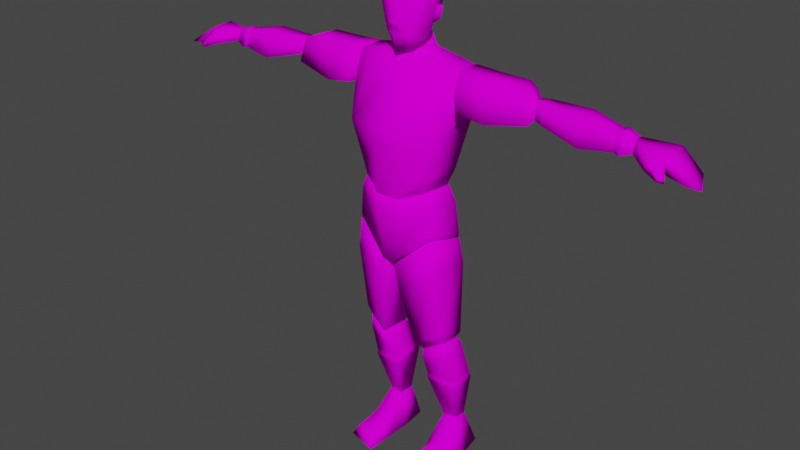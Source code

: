 # Source: animeCharacter.blend  (saved by Blender 4.2.66; exported with 4.5.12 LTS)
import bpy
from mathutils import Matrix  # noqa: F401  (used for matrix-valued properties, if any)

bpy.ops.wm.read_factory_settings(use_empty=True)
scene = bpy.context.scene
scene.name = 'Scene'

# ---- collections
col_collection = bpy.data.collections.new('Collection'); scene.collection.children.link(col_collection)

# ---- images (referenced by path relative to the original .blend; pixels are not part of the script)
import os
ASSET_DIR = os.environ.get("B2B_ASSET_DIR", "")  # directory of the original .blend (textures are referenced by path, not embedded)
HERE = os.path.dirname(os.path.abspath(__file__))  # packed textures are extracted next to this script under _unpacked/

def load_image(name, relpath, width, height, colorspace="sRGB"):
    """Load a texture the original file referenced (path relative to the .blend, or extracted next to this script)."""
    p = next((c for c in (os.path.join(HERE, relpath), os.path.join(ASSET_DIR, relpath)) if relpath and os.path.exists(c)), "")
    if p:
        img = bpy.data.images.load(p, check_existing=True)
        img.name = name
    else:  # same state as the original file: an image datablock whose file is absent (Cycles renders it pink)
        img = bpy.data.images.new(name, width, height)
        img.source = "FILE"
        img.filepath = "//" + (relpath or name)
    img.colorspace_settings.name = colorspace
    return img
img_animechartexture_256x256_png = load_image('AnimeCharTexture_256x256.png', 'AnimeCharTexture_256x256.png', 1024, 1024, 'sRGB')

# ---- materials (node trees are filled in below, after node groups)
mat_animechar = bpy.data.materials.new('AnimeChar')
mat_animechar.use_transparent_shadow = False

# ---- material node trees
mat_animechar.use_nodes = True; mat_animechar.node_tree.nodes.clear()
_N = mat_animechar.node_tree.nodes; _L = mat_animechar.node_tree.links
n0 = _N.new('ShaderNodeBsdfPrincipled'); n0.name = 'Principled BSDF'; n0.location = (10, 300)
n0.distribution = 'GGX'
n0.subsurface_method = 'RANDOM_WALK_SKIN'
n0.inputs[2].default_value = 1.0
n0.inputs[3].default_value = 1.45
n0.inputs[13].default_value = 0.0
n0.inputs[27].default_value = (0.0, 0.0, 0.0, 1.0)
n0.inputs[28].default_value = 1.0
n1 = _N.new('ShaderNodeOutputMaterial'); n1.name = 'Material Output'; n1.location = (300, 300)
n2 = _N.new('ShaderNodeTexImage'); n2.name = 'Image Texture'; n2.location = (-456, 186)
n2.image = img_animechartexture_256x256_png
_L.new(n0.outputs[0], n1.inputs[0])
_L.new(n2.outputs[0], n0.inputs[0])
n1.is_active_output = True

# ---- world
world_world = bpy.data.worlds.new('World'); scene.world = world_world
world_world.use_nodes = True; world_world.node_tree.nodes.clear()
_N = world_world.node_tree.nodes; _L = world_world.node_tree.links
n0 = _N.new('ShaderNodeOutputWorld'); n0.name = 'World Output'; n0.location = (300, 300)
n1 = _N.new('ShaderNodeBackground'); n1.name = 'Background'; n1.location = (10, 300)
n1.inputs[0].default_value = (0.05088, 0.05088, 0.05088, 1.0)
_L.new(n1.outputs[0], n0.inputs[0])
n0.is_active_output = True
world_world.color = (0.05088, 0.05088, 0.05088)
world_world.use_sun_shadow = False
world_world.sun_shadow_jitter_overblur = 0.0

# ---- meshes
me_cube_002 = bpy.data.meshes.new('Cube.002')
me_cube_002.from_pydata([(0.1973, -0.02524, 1.514), (0.1964, 0.06743, 1.511), (0.0, 0.1081, 1.496), (0.0, -0.08609, 1.491), (0.1962, 0.0673, 1.422), (0.1991, -0.05144, 1.445), (0.0, -0.1641, 1.321), (0.0, 0.131, 1.352), (0.0, -0.1593, 1.256), (0.1301, 0.0712, 1.519), (0.136, -0.03639, 1.518), (0.1596, 0.09572, 1.311), (0.1614, -0.1237, 1.297), (0.8002, -0.006449, 1.442), (0.8002, 0.0221, 1.442), (0.7988, 0.02206, 1.394), (0.7989, -0.02141, 1.401), (0.5053, -0.03618, 1.416), (0.4805, -0.01233, 1.477), (0.4862, 0.04706, 1.471), (0.5132, 0.04768, 1.404), (0.6366, -0.0447, 1.382), (0.6346, 0.04572, 1.38), (0.6336, -0.01994, 1.471), (0.6324, 0.04442, 1.477), (0.3984, -0.02449, 1.51), (0.3974, 0.0692, 1.504), (0.3161, -0.06354, 1.378), (0.3074, 0.06365, 1.368), (0.279, -0.0292, 1.506), (0.2772, 0.07708, 1.502), (0.2227, -0.07515, 1.396), (0.2183, 0.07693, 1.371), (0.1025, 0.05666, 0.1377), (0.1556, 0.06609, 0.1377), (0.06813, 0.1022, 1.257), (0.1549, 0.1161, 0.134), (0.04379, -0.1433, 1.239), (0.1007, 0.1215, 0.134), (0.1567, 0.04095, 0.5081), (0.1592, -0.03822, 0.5127), (0.08709, 0.0495, 0.4787), (0.08897, -0.05302, 0.4709), (0.1756, 0.01121, 0.326), (0.07108, 0.1208, 0.3485), (0.1735, 0.1124, 0.3247), (0.07321, -0.003346, 0.3413), (0.2034, -0.02238, 1.508), (0.2018, 0.06212, 1.509), (0.1973, 0.05638, 1.368), (0.1876, -0.07619, 1.393), (0.1644, -0.003336, 1.5), (0.1625, 0.03262, 1.5), (0.1671, 0.02803, 1.463), (0.1669, -0.00787, 1.47), (0.07436, 0.06136, 0.002173), (0.1973, 0.06398, 0.002173), (0.1828, 0.1545, 0.002173), (0.08319, 0.1549, 0.002173), (0.1024, -0.1284, 0.03961), (0.1756, -0.09749, 0.04225), (0.07866, -0.1478, 0.002173), (0.1976, -0.115, 0.002173), (0.1977, -0.02176, 0.002173), (0.07726, -0.03997, 0.002173), (0.1061, -0.01551, 0.05938), (0.1709, -0.006079, 0.05938), (0.0, 0.07928, 1.529), (0.0, -0.03588, 1.529), (0.05076, -0.006422, 1.538), (0.05629, 0.04776, 1.547), (0.0, 0.04896, 1.645), (0.0, -0.01289, 1.599), (0.02027, -0.001576, 1.609), (0.0226, 0.03365, 1.637), (0.4648, -0.04541, 1.406), (0.4106, 0.05529, 1.388), (0.4601, -0.01669, 1.486), (0.4321, 0.05731, 1.486), (0.4744, -0.02441, 1.425), (0.4598, 0.03794, 1.415), (0.4639, -0.00665, 1.472), (0.457, 0.03836, 1.47), (0.1364, 0.04682, 1.144), (0.13, -0.1036, 1.151), (0.067, 0.07581, 1.117), (0.04003, -0.1431, 1.083), (0.167, 0.06456, 0.4808), (0.07968, -0.04266, 0.4226), (0.1701, -0.02517, 0.448), (0.07848, 0.0752, 0.4563), (0.1534, 0.06762, 0.1331), (0.1021, 0.1198, 0.1322), (0.1526, 0.1148, 0.1302), (0.1037, 0.05909, 0.1344), (0.8012, -0.005683, 1.443), (0.8012, 0.02169, 1.443), (0.7999, 0.02164, 1.396), (0.8, -0.02002, 1.403), (1.027, -0.04255, 1.363), (0.9871, 0.04428, 1.375), (0.9602, 0.03386, 1.361), (0.9853, -0.05559, 1.369), (0.9093, -0.04688, 1.384), (0.9145, -0.02534, 1.436), (0.9156, 0.05127, 1.438), (0.8949, 0.05399, 1.397), (0.8199, -0.02903, 1.439), (0.8187, -0.03709, 1.407), (0.8424, -0.05912, 1.396), (0.8479, -0.05378, 1.435), (0.931, -0.07874, 1.371), (0.9338, -0.08031, 1.384), (0.9111, -0.08791, 1.375), (0.9158, -0.08707, 1.384), (0.8737, -0.07378, 1.422), (0.9116, -0.05077, 1.421), (0.907, -0.05878, 1.392), (0.8672, -0.07542, 1.389), (0.0, 0.08576, 1.665), (0.0, -0.1066, 1.693), (0.07768, -0.06938, 1.704), (0.07159, 0.01752, 1.682), (0.06414, -0.03269, 1.585), (0.07159, -0.0626, 1.753), (0.06683, 0.00789, 1.639), (0.06648, 0.0736, 1.733), (0.0, 0.0563, 1.63), (0.0, 0.1101, 1.724), (0.0, -0.02661, 1.568), (0.0, -0.09956, 1.758), (0.05614, -0.04558, 1.786), (0.06708, 0.06534, 1.767), (0.0, 0.09293, 1.789), (0.0, -0.0779, 1.796), (0.0, -0.1022, 1.601), (0.04947, -0.07654, 1.611), (0.04074, -0.06511, 1.572), (0.0, -0.09778, 1.567), (0.0905, 0.002714, 1.758), (0.05294, 0.01193, 1.802), (0.0, 0.01011, 1.822), (0.0, -0.109, 1.636), (0.02067, -0.1, 1.64), (0.0, -0.1195, 1.647), (0.06049, 0.06072, 1.681), (0.05372, 0.03328, 1.64), (0.07205, -0.006316, 1.61), (0.08752, -0.008278, 1.701), (0.088, 0.02628, 1.681), (0.0857, 0.0169, 1.654), (0.082, 0.02251, 1.686), (0.07776, 0.009411, 1.645), (0.08211, -0.002373, 1.69), (0.0722, -0.00645, 1.635), (0.09637, 0.02028, 1.684), (0.09345, 0.009539, 1.649), (0.08953, 0.0133, 1.692), (0.0827, 0.001829, 1.639), (0.4682, -0.008153, 1.469), (0.4584, 0.03715, 1.467), (0.4766, -0.02595, 1.42), (0.4568, 0.0365, 1.41), (0.06723, 0.06351, 1.084), (0.1217, 0.01959, 1.087), (0.1184, -0.09771, 1.096), (0.04389, -0.126, 1.055), (0.155, 0.05287, 0.9096), (0.1472, -0.09855, 0.9492), (0.1215, -0.09766, 1.1), (0.1245, 0.03105, 1.09), (0.01699, -0.132, 0.8346), (0.0394, -0.1397, 1.066), (0.0321, 0.1032, 0.8367), (0.06653, 0.06257, 1.083), (0.1666, 0.06515, 0.8003), (0.02983, -0.1143, 0.7304), (0.1645, -0.09387, 0.8179), (0.05136, 0.09377, 0.7509), (0.1355, -0.1027, 1.056), (0.1421, 0.04623, 1.031), (0.03695, -0.1425, 1.013), (0.06018, 0.09774, 0.992), (0.1669, -0.05279, 0.5575), (0.07271, 0.06981, 0.4823), (0.1678, 0.05857, 0.5211), (0.06856, -0.07324, 0.5025), (0.09228, -0.04891, 0.4715), (0.1544, 0.04101, 0.496), (0.09167, 0.04906, 0.4735), (0.157, -0.03481, 0.5065), (0.03657, 0.09967, 0.8254), (0.1495, -0.0961, 0.9272), (0.02039, -0.1265, 0.8196), (0.156, 0.05432, 0.8926), (0.02606, -0.1257, 0.8267), (0.148, -0.09415, 0.9348), (0.1553, 0.04694, 0.8978), (0.04031, 0.09442, 0.829), (0.1354, 0.03905, 0.8988), (0.04197, 0.07574, 0.8444), (0.1301, -0.07678, 0.9257), (0.02888, -0.1014, 0.8386), (0.7488, -0.0286, 1.395), (0.7481, 0.02936, 1.389), (0.7487, -0.01062, 1.451), (0.7483, 0.02899, 1.453), (0.7574, -0.03474, 1.39), (0.7566, 0.03351, 1.383), (0.7575, -0.01326, 1.456), (0.7572, 0.03315, 1.458), (0.7421, -0.01115, 1.452), (0.7417, 0.02988, 1.454), (0.7424, -0.02953, 1.394), (0.7416, 0.0303, 1.389), (0.7652, -0.03223, 1.392), (0.7646, 0.03135, 1.385), (0.7656, -0.01197, 1.453), (0.7653, 0.03107, 1.455), (0.1769, 0.1178, 0.3075), (0.07069, -0.004559, 0.3247), (0.179, 0.01097, 0.3091), (0.06838, 0.1268, 0.3318), (0.1775, 0.01443, 0.2983), (0.07044, 0.1264, 0.3196), (0.1754, 0.1176, 0.2967), (0.0727, -0.0006752, 0.3131), (0.1756, 0.009181, 0.3327), (0.07133, 0.1182, 0.3542), (0.1735, 0.1097, 0.3333), (0.07341, -0.005535, 0.3455), (-0.1973, -0.02524, 1.514), (-0.1964, 0.06743, 1.511), (-0.1962, 0.0673, 1.422), (-0.1991, -0.05144, 1.445), (-0.1301, 0.0712, 1.519), (-0.136, -0.03639, 1.518), (-0.1596, 0.09572, 1.311), (-0.1614, -0.1237, 1.297), (-0.8002, -0.006449, 1.442), (-0.8002, 0.0221, 1.442), (-0.7988, 0.02206, 1.394), (-0.7989, -0.02141, 1.401), (-0.5053, -0.03618, 1.416), (-0.4805, -0.01233, 1.477), (-0.4862, 0.04706, 1.471), (-0.5132, 0.04768, 1.404), (-0.6366, -0.0447, 1.382), (-0.6346, 0.04572, 1.38), (-0.6336, -0.01994, 1.471), (-0.6324, 0.04442, 1.477), (-0.3984, -0.02449, 1.51), (-0.3974, 0.0692, 1.504), (-0.3161, -0.06354, 1.378), (-0.3074, 0.06365, 1.368), (-0.279, -0.0292, 1.506), (-0.2772, 0.07708, 1.502), (-0.2227, -0.07515, 1.396), (-0.2183, 0.07693, 1.371), (-0.1025, 0.05666, 0.1377), (-0.1556, 0.06609, 0.1377), (-0.06813, 0.1022, 1.257), (-0.1549, 0.1161, 0.134), (-0.04379, -0.1433, 1.239), (-0.1007, 0.1215, 0.134), (-0.1567, 0.04095, 0.5081), (-0.1592, -0.03822, 0.5127), (-0.08709, 0.0495, 0.4787), (-0.08897, -0.05302, 0.4709), (-0.1756, 0.01121, 0.326), (-0.07108, 0.1208, 0.3485), (-0.1735, 0.1124, 0.3247), (-0.07321, -0.003346, 0.3413), (-0.2034, -0.02238, 1.508), (-0.2018, 0.06212, 1.509), (-0.1973, 0.05638, 1.368), (-0.1876, -0.07619, 1.393), (-0.1644, -0.003336, 1.5), (-0.1625, 0.03262, 1.5), (-0.1671, 0.02803, 1.463), (-0.1669, -0.00787, 1.47), (-0.07436, 0.06136, 0.002173), (-0.1973, 0.06398, 0.002173), (-0.1828, 0.1545, 0.002173), (-0.08319, 0.1549, 0.002173), (-0.1024, -0.1284, 0.03961), (-0.1756, -0.09749, 0.04225), (-0.07866, -0.1478, 0.002173), (-0.1976, -0.115, 0.002173), (-0.1977, -0.02176, 0.002173), (-0.07726, -0.03997, 0.002173), (-0.1061, -0.01551, 0.05938), (-0.1709, -0.006079, 0.05938), (-0.05076, -0.006422, 1.538), (-0.05629, 0.04776, 1.547), (-0.02027, -0.001576, 1.609), (-0.0226, 0.03365, 1.637), (-0.4648, -0.04541, 1.406), (-0.4106, 0.05529, 1.388), (-0.4601, -0.01669, 1.486), (-0.4321, 0.05731, 1.486), (-0.4744, -0.02441, 1.425), (-0.4598, 0.03794, 1.415), (-0.4639, -0.00665, 1.472), (-0.457, 0.03836, 1.47), (-0.1364, 0.04682, 1.144), (-0.13, -0.1036, 1.151), (-0.067, 0.07581, 1.117), (-0.04003, -0.1431, 1.083), (-0.167, 0.06456, 0.4808), (-0.07968, -0.04266, 0.4226), (-0.1701, -0.02517, 0.448), (-0.07848, 0.0752, 0.4563), (-0.1534, 0.06762, 0.1331), (-0.1021, 0.1198, 0.1322), (-0.1526, 0.1148, 0.1302), (-0.1037, 0.05909, 0.1344), (-0.8012, -0.005683, 1.443), (-0.8012, 0.02169, 1.443), (-0.7999, 0.02164, 1.396), (-0.8, -0.02002, 1.403), (-1.027, -0.04255, 1.363), (-0.9871, 0.04428, 1.375), (-0.9602, 0.03386, 1.361), (-0.9853, -0.05559, 1.369), (-0.9093, -0.04688, 1.384), (-0.9145, -0.02534, 1.436), (-0.9156, 0.05127, 1.438), (-0.8949, 0.05399, 1.397), (-0.8199, -0.02903, 1.439), (-0.8187, -0.03709, 1.407), (-0.8424, -0.05912, 1.396), (-0.8479, -0.05378, 1.435), (-0.931, -0.07874, 1.371), (-0.9338, -0.08031, 1.384), (-0.9111, -0.08791, 1.375), (-0.9158, -0.08707, 1.384), (-0.8737, -0.07378, 1.422), (-0.9116, -0.05077, 1.421), (-0.907, -0.05878, 1.392), (-0.8672, -0.07542, 1.389), (-0.07768, -0.06938, 1.704), (-0.07159, 0.01752, 1.682), (-0.06414, -0.03269, 1.585), (-0.07159, -0.0626, 1.753), (-0.06683, 0.00789, 1.639), (-0.06648, 0.0736, 1.733), (-0.05614, -0.04558, 1.786), (-0.06708, 0.06534, 1.767), (-0.04947, -0.07654, 1.611), (-0.04074, -0.06511, 1.572), (-0.0905, 0.002714, 1.758), (-0.05294, 0.01193, 1.802), (-0.02067, -0.1, 1.64), (-0.06049, 0.06072, 1.681), (-0.05372, 0.03328, 1.64), (-0.07205, -0.006316, 1.61), (-0.08752, -0.008278, 1.701), (-0.088, 0.02628, 1.681), (-0.0857, 0.0169, 1.654), (-0.082, 0.02251, 1.686), (-0.07776, 0.009411, 1.645), (-0.08211, -0.002373, 1.69), (-0.0722, -0.00645, 1.635), (-0.09637, 0.02028, 1.684), (-0.09345, 0.009539, 1.649), (-0.08953, 0.0133, 1.692), (-0.0827, 0.001829, 1.639), (-0.4682, -0.008153, 1.469), (-0.4584, 0.03715, 1.467), (-0.4766, -0.02595, 1.42), (-0.4568, 0.0365, 1.41), (-0.06723, 0.06351, 1.084), (-0.1217, 0.01959, 1.087), (-0.1184, -0.09771, 1.096), (-0.04389, -0.126, 1.055), (-0.155, 0.05287, 0.9096), (-0.1472, -0.09855, 0.9492), (-0.1215, -0.09766, 1.1), (-0.1245, 0.03105, 1.09), (-0.01699, -0.132, 0.8346), (-0.0394, -0.1397, 1.066), (-0.0321, 0.1032, 0.8367), (-0.06653, 0.06257, 1.083), (-0.1666, 0.06515, 0.8003), (-0.02983, -0.1143, 0.7304), (-0.1645, -0.09387, 0.8179), (-0.05136, 0.09377, 0.7509), (-0.1355, -0.1027, 1.056), (-0.1421, 0.04623, 1.031), (-0.03695, -0.1425, 1.013), (-0.06018, 0.09774, 0.992), (-0.1669, -0.05279, 0.5575), (-0.07271, 0.06981, 0.4823), (-0.1678, 0.05857, 0.5211), (-0.06856, -0.07324, 0.5025), (-0.09228, -0.04891, 0.4715), (-0.1544, 0.04101, 0.496), (-0.09167, 0.04906, 0.4735), (-0.157, -0.03481, 0.5065), (-0.03657, 0.09967, 0.8254), (-0.1495, -0.0961, 0.9272), (-0.02039, -0.1265, 0.8196), (-0.156, 0.05432, 0.8926), (-0.02606, -0.1257, 0.8267), (-0.148, -0.09415, 0.9348), (-0.1553, 0.04694, 0.8978), (-0.04031, 0.09442, 0.829), (-0.1354, 0.03905, 0.8988), (-0.04197, 0.07574, 0.8444), (-0.1301, -0.07678, 0.9257), (-0.02888, -0.1014, 0.8386), (-0.7488, -0.0286, 1.395), (-0.7481, 0.02936, 1.389), (-0.7487, -0.01062, 1.451), (-0.7483, 0.02899, 1.453), (-0.7574, -0.03474, 1.39), (-0.7566, 0.03351, 1.383), (-0.7575, -0.01326, 1.456), (-0.7572, 0.03315, 1.458), (-0.7421, -0.01115, 1.452), (-0.7417, 0.02988, 1.454), (-0.7424, -0.02953, 1.394), (-0.7416, 0.0303, 1.389), (-0.7652, -0.03223, 1.392), (-0.7646, 0.03135, 1.385), (-0.7656, -0.01197, 1.453), (-0.7653, 0.03107, 1.455), (-0.1769, 0.1178, 0.3075), (-0.07069, -0.004559, 0.3247), (-0.179, 0.01097, 0.3091), (-0.06838, 0.1268, 0.3318), (-0.1775, 0.01443, 0.2983), (-0.07044, 0.1264, 0.3196), (-0.1754, 0.1176, 0.2967), (-0.0727, -0.0006752, 0.3131), (-0.1756, 0.009181, 0.3327), (-0.07133, 0.1182, 0.3542), (-0.1735, 0.1097, 0.3333), (-0.07341, -0.005535, 0.3455)], [], [(64, 63, 62, 61), (7, 2, 9, 11), (217, 215, 16, 13), (9, 70, 69, 10), (12, 10, 3, 6), (36, 38, 33, 34), (84, 12, 37, 86), (83, 11, 12, 84), (85, 35, 11, 83), (47, 48, 9, 10), (48, 49, 11, 9), (50, 47, 10, 12), (49, 50, 12, 11), (15, 14, 13, 16), (218, 217, 13, 14), (215, 216, 15, 16), (216, 218, 14, 15), (80, 82, 19, 20), (79, 80, 20, 17), (82, 81, 18, 19), (81, 79, 17, 18), (20, 19, 24, 22), (17, 20, 22, 21), (19, 18, 23, 24), (18, 17, 21, 23), (29, 31, 27, 25), (30, 29, 25, 26), (31, 32, 28, 27), (32, 30, 26, 28), (4, 1, 30, 32), (5, 4, 32, 31), (1, 0, 29, 30), (0, 5, 31, 29), (37, 12, 6, 8), (11, 35, 7), (94, 92, 93, 91), (42, 40, 39, 41), (227, 230, 46, 43), (230, 228, 44, 46), (229, 227, 43, 45), (228, 229, 45, 44), (4, 5, 54, 53), (0, 1, 52, 51), (51, 52, 53, 54), (5, 0, 51, 54), (1, 4, 53, 52), (50, 49, 48, 47), (57, 56, 55, 58), (36, 34, 56, 57), (38, 36, 57, 58), (33, 38, 58, 55), (66, 65, 59, 60), (60, 59, 61, 62), (65, 64, 61, 59), (63, 66, 60, 62), (56, 34, 66, 63), (34, 33, 65, 66), (55, 56, 63, 64), (33, 55, 64, 65), (72, 73, 74, 71), (70, 67, 71, 74), (10, 69, 68, 3), (70, 9, 2, 67), (68, 69, 73, 72), (69, 70, 74, 73), (25, 27, 75, 77), (26, 25, 77, 78), (27, 28, 76, 75), (28, 26, 78, 76), (160, 159, 161, 162), (79, 81, 82, 80), (41, 39, 87, 90), (39, 40, 89, 87), (42, 41, 90, 88), (40, 42, 88, 89), (223, 226, 94, 91), (226, 224, 92, 94), (225, 223, 91, 93), (224, 225, 93, 92), (97, 98, 95, 96), (101, 100, 99, 102), (104, 103, 102, 99), (105, 104, 99, 100), (103, 106, 101, 102), (106, 105, 100, 101), (97, 96, 105, 106), (98, 97, 106, 103), (96, 95, 104, 105), (95, 98, 108, 107), (107, 108, 109, 110), (104, 95, 107, 110), (98, 103, 109, 108), (116, 115, 114, 112), (111, 112, 114, 113), (118, 117, 111, 113), (115, 118, 113, 114), (117, 116, 112, 111), (103, 104, 116, 117), (110, 109, 118, 115), (109, 103, 117, 118), (104, 110, 115, 116), (139, 126, 132, 140), (119, 128, 126, 145), (148, 139, 124, 121), (120, 143, 136, 121), (127, 119, 145, 146), (126, 128, 133, 132), (121, 124, 130, 120), (121, 123, 147, 148), (130, 124, 131, 134), (140, 132, 133, 141), (137, 136, 135, 138), (129, 123, 137, 138), (123, 121, 136, 137), (131, 140, 141, 134), (151, 157, 155, 149), (145, 126, 139, 148), (124, 139, 140, 131), (143, 120, 144), (136, 143, 142, 135), (122, 125, 146, 145), (125, 154, 147, 146), (153, 122, 145, 148), (154, 153, 148, 147), (150, 149, 155, 156), (152, 151, 149, 150), (153, 154, 158, 156, 155, 157), (158, 152, 150, 156), (154, 125, 152, 158), (125, 122, 151, 152), (122, 153, 157, 151), (127, 146, 147, 123, 129), (76, 78, 160, 162), (75, 76, 162, 161), (78, 77, 159, 160), (77, 75, 161, 159), (144, 142, 143), (85, 83, 164, 163), (84, 86, 166, 165), (163, 164, 165, 166), (83, 84, 165, 164), (86, 308, 375, 166), (179, 181, 171, 168), (182, 174, 170, 180), (179, 180, 170, 169), (187, 189, 188, 190), (191, 194, 175, 178), (194, 192, 177, 175), (193, 191, 178, 176), (192, 193, 176, 177), (168, 167, 180, 179), (173, 182, 180, 167), (169, 172, 181, 179), (178, 175, 185, 184), (175, 177, 183, 185), (176, 178, 184, 186), (177, 176, 186, 183), (183, 186, 187, 190), (186, 184, 189, 187), (185, 183, 190, 188), (184, 185, 188, 189), (169, 170, 174, 172), (167, 168, 196, 197), (168, 171, 195, 196), (382, 391, 182, 173), (195, 198, 197, 196), (174, 383, 381, 172), (173, 167, 197, 198), (171, 173, 198, 195), (193, 192, 201, 202), (199, 200, 202, 201), (191, 193, 202, 200), (194, 191, 200, 199), (192, 194, 199, 201), (372, 307, 85, 163), (85, 307, 261, 7, 35), (375, 372, 163, 166), (172, 381, 390, 181), (171, 380, 382, 173), (391, 383, 174, 182), (214, 212, 206, 204), (213, 214, 204, 203), (212, 211, 205, 206), (211, 213, 203, 205), (204, 206, 210, 208), (203, 204, 208, 207), (206, 205, 209, 210), (205, 203, 207, 209), (23, 21, 213, 211), (24, 23, 211, 212), (21, 22, 214, 213), (22, 24, 212, 214), (208, 210, 218, 216), (207, 208, 216, 215), (210, 209, 217, 218), (209, 207, 215, 217), (44, 45, 219, 222), (45, 43, 221, 219), (46, 44, 222, 220), (43, 46, 220, 221), (222, 219, 225, 224), (219, 221, 223, 225), (220, 222, 224, 226), (221, 220, 226, 223), (90, 87, 229, 228), (87, 89, 227, 229), (88, 90, 228, 230), (89, 88, 230, 227), (290, 287, 288, 289), (7, 237, 235, 2), (426, 239, 242, 424), (235, 236, 293, 294), (238, 6, 3, 236), (262, 260, 259, 264), (306, 308, 263, 238), (305, 306, 238, 237), (307, 305, 237, 261), (273, 236, 235, 274), (274, 235, 237, 275), (276, 238, 236, 273), (275, 237, 238, 276), (241, 242, 239, 240), (427, 240, 239, 426), (424, 242, 241, 425), (425, 241, 240, 427), (302, 246, 245, 304), (301, 243, 246, 302), (304, 245, 244, 303), (303, 244, 243, 301), (246, 248, 250, 245), (243, 247, 248, 246), (245, 250, 249, 244), (244, 249, 247, 243), (255, 251, 253, 257), (256, 252, 251, 255), (257, 253, 254, 258), (258, 254, 252, 256), (233, 258, 256, 232), (234, 257, 258, 233), (232, 256, 255, 231), (231, 255, 257, 234), (263, 8, 6, 238), (237, 7, 261), (316, 313, 315, 314), (268, 267, 265, 266), (436, 269, 272, 439), (439, 272, 270, 437), (438, 271, 269, 436), (437, 270, 271, 438), (233, 279, 280, 234), (231, 277, 278, 232), (277, 280, 279, 278), (234, 280, 277, 231), (232, 278, 279, 233), (276, 273, 274, 275), (283, 284, 281, 282), (262, 283, 282, 260), (264, 284, 283, 262), (259, 281, 284, 264), (292, 286, 285, 291), (286, 288, 287, 285), (291, 285, 287, 290), (289, 288, 286, 292), (282, 289, 292, 260), (260, 292, 291, 259), (281, 290, 289, 282), (259, 291, 290, 281), (72, 71, 296, 295), (294, 296, 71, 67), (236, 3, 68, 293), (294, 67, 2, 235), (68, 72, 295, 293), (293, 295, 296, 294), (251, 299, 297, 253), (252, 300, 299, 251), (253, 297, 298, 254), (254, 298, 300, 252), (369, 371, 370, 368), (301, 302, 304, 303), (267, 312, 309, 265), (265, 309, 311, 266), (268, 310, 312, 267), (266, 311, 310, 268), (432, 313, 316, 435), (435, 316, 314, 433), (434, 315, 313, 432), (433, 314, 315, 434), (319, 318, 317, 320), (323, 324, 321, 322), (326, 321, 324, 325), (327, 322, 321, 326), (325, 324, 323, 328), (328, 323, 322, 327), (319, 328, 327, 318), (320, 325, 328, 319), (318, 327, 326, 317), (317, 329, 330, 320), (329, 332, 331, 330), (326, 332, 329, 317), (320, 330, 331, 325), (338, 334, 336, 337), (333, 335, 336, 334), (340, 335, 333, 339), (337, 336, 335, 340), (339, 333, 334, 338), (325, 339, 338, 326), (332, 337, 340, 331), (331, 340, 339, 325), (326, 338, 337, 332), (351, 352, 348, 346), (119, 354, 346, 128), (357, 341, 344, 351), (120, 341, 349, 353), (127, 355, 354, 119), (346, 348, 133, 128), (341, 120, 130, 344), (341, 357, 356, 343), (130, 134, 347, 344), (352, 141, 133, 348), (350, 138, 135, 349), (129, 138, 350, 343), (343, 350, 349, 341), (347, 134, 141, 352), (360, 358, 364, 366), (354, 357, 351, 346), (344, 347, 352, 351), (353, 144, 120), (349, 135, 142, 353), (342, 354, 355, 345), (345, 355, 356, 363), (362, 357, 354, 342), (363, 356, 357, 362), (359, 365, 364, 358), (361, 359, 358, 360), (362, 366, 364, 365, 367, 363), (367, 365, 359, 361), (363, 367, 361, 345), (345, 361, 360, 342), (342, 360, 366, 362), (127, 129, 343, 356, 355), (298, 371, 369, 300), (297, 370, 371, 298), (300, 369, 368, 299), (299, 368, 370, 297), (144, 353, 142), (307, 372, 373, 305), (306, 374, 375, 308), (372, 375, 374, 373), (305, 373, 374, 306), (388, 377, 380, 390), (391, 389, 379, 383), (388, 378, 379, 389), (396, 399, 397, 398), (400, 387, 384, 403), (403, 384, 386, 401), (402, 385, 387, 400), (401, 386, 385, 402), (377, 388, 389, 376), (382, 376, 389, 391), (378, 388, 390, 381), (387, 393, 394, 384), (384, 394, 392, 386), (385, 395, 393, 387), (386, 392, 395, 385), (392, 399, 396, 395), (395, 396, 398, 393), (394, 397, 399, 392), (393, 398, 397, 394), (378, 381, 383, 379), (376, 406, 405, 377), (377, 405, 404, 380), (404, 405, 406, 407), (382, 407, 406, 376), (380, 404, 407, 382), (402, 411, 410, 401), (408, 410, 411, 409), (400, 409, 411, 402), (403, 408, 409, 400), (401, 410, 408, 403), (423, 413, 415, 421), (422, 412, 413, 423), (421, 415, 414, 420), (420, 414, 412, 422), (413, 417, 419, 415), (412, 416, 417, 413), (415, 419, 418, 414), (414, 418, 416, 412), (249, 420, 422, 247), (250, 421, 420, 249), (247, 422, 423, 248), (248, 423, 421, 250), (417, 425, 427, 419), (416, 424, 425, 417), (419, 427, 426, 418), (418, 426, 424, 416), (270, 431, 428, 271), (271, 428, 430, 269), (272, 429, 431, 270), (269, 430, 429, 272), (431, 433, 434, 428), (428, 434, 432, 430), (429, 435, 433, 431), (430, 432, 435, 429), (312, 437, 438, 309), (309, 438, 436, 311), (310, 439, 437, 312), (311, 436, 439, 310), (8, 263, 308, 86, 37), (181, 390, 380, 171)])
me_cube_002.polygons.foreach_set('use_smooth', [True] * 409)
_uv = me_cube_002.uv_layers.new(name='UVMap')
_uv.uv.foreach_set('vector', [0.08553, 0.8926, 0.07917, 0.8455, 0.1159, 0.8466, 0.1274, 0.8931, 0.0853, 0.628, 0.08528, 0.682, 0.03327, 0.6942, 0.02292, 0.6108, 0.9139, 0.949, 0.9376, 0.9465, 0.9381, 0.9613, 0.9178, 0.964, 0.7211, 0.4054, 0.7265, 0.4406, 0.7053, 0.4514, 0.6839, 0.4229, 0.6031, 0.4183, 0.6839, 0.4229, 0.6708, 0.4737, 0.607, 0.4738, 0.02093, 0.799, 0.02371, 0.7765, 0.04539, 0.7863, 0.03853, 0.8001, 0.5464, 0.4182, 0.6031, 0.4183, 0.5787, 0.4576, 0.5186, 0.4585, 0.5372, 0.3519, 0.618, 0.3299, 0.6031, 0.4183, 0.5464, 0.4182, 0.06214, 0.5385, 0.05939, 0.5907, 0.02292, 0.6108, 0.0325, 0.5417, 0.6773, 0.401, 0.7015, 0.381, 0.7211, 0.4054, 0.6839, 0.4229, 0.004457, 0.6916, 0.00351, 0.6357, 0.02292, 0.6108, 0.03327, 0.6942, 0.6392, 0.4071, 0.6773, 0.401, 0.6839, 0.4229, 0.6031, 0.4183, 0.6449, 0.352, 0.6392, 0.4071, 0.6031, 0.4183, 0.618, 0.3299, 0.8849, 0.9797, 0.9055, 0.9686, 0.912, 0.9807, 0.8979, 0.9965, 0.8994, 0.9538, 0.9139, 0.949, 0.9178, 0.964, 0.9055, 0.9686, 0.9376, 0.9465, 0.964, 0.9459, 0.9587, 0.9627, 0.9381, 0.9613, 0.8728, 0.967, 0.8994, 0.9538, 0.9055, 0.9686, 0.8849, 0.9797, 0.8507, 0.8413, 0.8743, 0.8411, 0.873, 0.8532, 0.8464, 0.8649, 0.9125, 0.843, 0.9323, 0.8248, 0.9475, 0.8419, 0.9173, 0.8551, 0.8743, 0.8411, 0.8924, 0.8431, 0.8939, 0.8494, 0.873, 0.8532, 0.8924, 0.8431, 0.9125, 0.843, 0.9173, 0.8551, 0.8939, 0.8494, 0.8464, 0.8649, 0.873, 0.8532, 0.8818, 0.9032, 0.8477, 0.9165, 0.9173, 0.8551, 0.9475, 0.8419, 0.965, 0.8889, 0.9332, 0.8967, 0.873, 0.8532, 0.8939, 0.8494, 0.9035, 0.8994, 0.8818, 0.9032, 0.8939, 0.8494, 0.9173, 0.8551, 0.9332, 0.8967, 0.9035, 0.8994, 0.8092, 0.4203, 0.8093, 0.3853, 0.8336, 0.3884, 0.8407, 0.4307, 0.7983, 0.4528, 0.8092, 0.4203, 0.8407, 0.4307, 0.8355, 0.4564, 0.8093, 0.3853, 0.7918, 0.3299, 0.8439, 0.333, 0.8336, 0.3884, 0.7545, 0.5016, 0.7983, 0.4528, 0.8355, 0.4564, 0.803, 0.5163, 0.7517, 0.4725, 0.7746, 0.4392, 0.7983, 0.4528, 0.7545, 0.5016, 0.7958, 0.3926, 0.7675, 0.3497, 0.7918, 0.3299, 0.8093, 0.3853, 0.7746, 0.4392, 0.7857, 0.4115, 0.8092, 0.4203, 0.7983, 0.4528, 0.7857, 0.4115, 0.7958, 0.3926, 0.8093, 0.3853, 0.8092, 0.4203, 0.5787, 0.4576, 0.6031, 0.4183, 0.607, 0.4738, 0.5864, 0.4738, 0.02292, 0.6108, 0.05939, 0.5907, 0.0853, 0.628, 0.3423, 0.6113, 0.3552, 0.6325, 0.3363, 0.641, 0.3265, 0.6244, 0.4013, 0.8169, 0.3671, 0.814, 0.3655, 0.7812, 0.3963, 0.7746, 0.328, 0.7275, 0.2905, 0.7377, 0.2901, 0.7359, 0.3278, 0.7251, 0.2905, 0.7377, 0.2419, 0.7307, 0.2415, 0.7285, 0.2901, 0.7359, 0.3616, 0.7144, 0.328, 0.7275, 0.3278, 0.7251, 0.3612, 0.7113, 0.4007, 0.714, 0.3616, 0.7144, 0.3612, 0.7113, 0.4004, 0.7116, 0.7675, 0.3497, 0.7958, 0.3926, 0.7719, 0.394, 0.7613, 0.3812, 0.7857, 0.4115, 0.7746, 0.4392, 0.7611, 0.4236, 0.7704, 0.4096, 0.7474, 0.4093, 0.7611, 0.4236, 0.7445, 0.436, 0.7335, 0.4192, 0.7958, 0.3926, 0.7857, 0.4115, 0.7704, 0.4096, 0.7719, 0.394, 0.7746, 0.4392, 0.7517, 0.4725, 0.7445, 0.436, 0.7611, 0.4236, 0.6392, 0.4071, 0.6449, 0.352, 0.7015, 0.381, 0.6773, 0.401, 0.01231, 0.8507, 0.046, 0.8468, 0.0465, 0.8931, 0.011, 0.8886, 0.02093, 0.799, 0.03853, 0.8001, 0.046, 0.8468, 0.01231, 0.8507, 0.02371, 0.7765, 0.00351, 0.7717, 0.006801, 0.7183, 0.04354, 0.7281, 0.04539, 0.7863, 0.02371, 0.7765, 0.04354, 0.7281, 0.07269, 0.749, 0.07239, 0.8187, 0.0819, 0.7912, 0.1287, 0.8047, 0.1097, 0.8285, 0.1285, 0.8363, 0.1287, 0.8047, 0.1434, 0.7924, 0.1473, 0.8412, 0.0819, 0.7912, 0.1053, 0.7731, 0.1434, 0.7924, 0.1287, 0.8047, 0.07917, 0.8455, 0.07239, 0.8187, 0.1097, 0.8285, 0.1159, 0.8466, 0.046, 0.8468, 0.03853, 0.8001, 0.07239, 0.8187, 0.07917, 0.8455, 0.03853, 0.8001, 0.04539, 0.7863, 0.0819, 0.7912, 0.07239, 0.8187, 0.0465, 0.8931, 0.046, 0.8468, 0.07917, 0.8455, 0.08553, 0.8926, 0.04539, 0.7863, 0.07269, 0.749, 0.1053, 0.7731, 0.0819, 0.7912, 0.1856, 0.7677, 0.1926, 0.761, 0.21, 0.7631, 0.2148, 0.7728, 0.197, 0.7279, 0.2208, 0.7183, 0.2208, 0.7643, 0.21, 0.7631, 0.6839, 0.4229, 0.7053, 0.4514, 0.6943, 0.4737, 0.6708, 0.4737, 0.06203, 0.7113, 0.03327, 0.6942, 0.08528, 0.682, 0.08528, 0.6985, 0.16, 0.7505, 0.1773, 0.7356, 0.1926, 0.761, 0.184, 0.7654, 0.1773, 0.7356, 0.197, 0.7279, 0.21, 0.7631, 0.1926, 0.761, 0.8407, 0.4307, 0.8336, 0.3884, 0.8693, 0.4119, 0.8589, 0.4346, 0.8355, 0.4564, 0.8407, 0.4307, 0.8589, 0.4346, 0.8489, 0.4565, 0.8336, 0.3884, 0.8439, 0.333, 0.8967, 0.3671, 0.8693, 0.4119, 0.803, 0.5163, 0.8355, 0.4564, 0.8489, 0.4565, 0.857, 0.4978, 0.8628, 0.4536, 0.8814, 0.4424, 0.9003, 0.4577, 0.8759, 0.4768, 0.8542, 0.814, 0.8747, 0.8218, 0.8743, 0.8411, 0.8507, 0.8413, 0.3963, 0.7746, 0.3655, 0.7812, 0.3662, 0.767, 0.4013, 0.76, 0.3655, 0.7812, 0.3364, 0.796, 0.3328, 0.7708, 0.3662, 0.767, 0.303, 0.7875, 0.2609, 0.7868, 0.2513, 0.7757, 0.2983, 0.7686, 0.3364, 0.796, 0.303, 0.7875, 0.2983, 0.7686, 0.3328, 0.7708, 0.3261, 0.7149, 0.2901, 0.7251, 0.2977, 0.65, 0.3184, 0.6486, 0.2901, 0.7251, 0.2418, 0.7159, 0.2735, 0.64, 0.2977, 0.65, 0.3588, 0.7013, 0.3261, 0.7149, 0.3184, 0.6486, 0.3363, 0.641, 0.3983, 0.7001, 0.3588, 0.7013, 0.3363, 0.641, 0.3552, 0.6325, 0.6961, 0.8298, 0.709, 0.8202, 0.7161, 0.8346, 0.7089, 0.8421, 0.7455, 0.9182, 0.7459, 0.9052, 0.7847, 0.9036, 0.783, 0.9211, 0.7538, 0.8597, 0.7764, 0.8561, 0.7847, 0.8867, 0.7847, 0.9036, 0.7323, 0.8748, 0.7538, 0.8597, 0.7847, 0.9036, 0.7459, 0.9052, 0.6914, 0.9065, 0.719, 0.8804, 0.7321, 0.9061, 0.7065, 0.9352, 0.719, 0.8804, 0.7323, 0.8748, 0.7459, 0.9052, 0.7321, 0.9061, 0.6945, 0.8537, 0.7089, 0.8421, 0.7323, 0.8748, 0.719, 0.8804, 0.6794, 0.8608, 0.6945, 0.8537, 0.719, 0.8804, 0.6914, 0.9065, 0.7089, 0.8421, 0.7161, 0.8346, 0.7538, 0.8597, 0.7323, 0.8748, 0.7161, 0.8346, 0.7219, 0.8179, 0.7322, 0.821, 0.7282, 0.8335, 0.7282, 0.8335, 0.7322, 0.821, 0.7465, 0.8204, 0.742, 0.8347, 0.7538, 0.8597, 0.7161, 0.8346, 0.7282, 0.8335, 0.742, 0.8347, 0.6794, 0.8608, 0.6914, 0.9065, 0.6736, 0.8841, 0.6743, 0.8701, 0.7616, 0.8503, 0.7544, 0.8345, 0.7751, 0.8331, 0.78, 0.8383, 0.7831, 0.8344, 0.78, 0.8383, 0.7751, 0.8331, 0.7764, 0.8296, 0.6726, 0.8968, 0.6859, 0.9088, 0.6804, 0.9232, 0.6742, 0.9164, 0.7544, 0.8345, 0.7588, 0.8229, 0.7759, 0.8293, 0.7751, 0.8331, 0.775, 0.8509, 0.7616, 0.8503, 0.78, 0.8383, 0.7847, 0.8404, 0.7764, 0.8561, 0.7538, 0.8597, 0.7616, 0.8503, 0.775, 0.8509, 0.742, 0.8347, 0.7465, 0.8204, 0.7588, 0.8229, 0.7544, 0.8345, 0.6736, 0.8841, 0.6914, 0.9065, 0.6859, 0.9088, 0.6726, 0.8968, 0.7538, 0.8597, 0.742, 0.8347, 0.7544, 0.8345, 0.7616, 0.8503, 0.964, 0.03985, 0.9636, 0.00351, 0.9774, 0.01016, 0.9877, 0.03881, 0.4395, 0.6912, 0.44, 0.7128, 0.417, 0.717, 0.4145, 0.6923, 0.9431, 0.04103, 0.964, 0.03985, 0.9601, 0.06373, 0.9415, 0.06258, 0.936, 0.0917, 0.9176, 0.08281, 0.9067, 0.06927, 0.9415, 0.06258, 0.4391, 0.675, 0.4395, 0.6912, 0.4145, 0.6923, 0.4166, 0.6726, 0.417, 0.717, 0.44, 0.7128, 0.4404, 0.7327, 0.4182, 0.7318, 0.9415, 0.06258, 0.9601, 0.06373, 0.9587, 0.0917, 0.936, 0.0917, 0.9415, 0.06258, 0.8954, 0.05046, 0.9086, 0.04123, 0.9431, 0.04103, 0.9587, 0.0917, 0.9601, 0.06373, 0.976, 0.06418, 0.9784, 0.0917, 0.4177, 0.7611, 0.4182, 0.7318, 0.4404, 0.7327, 0.4411, 0.7645, 0.8884, 0.06976, 0.9067, 0.06927, 0.902, 0.0917, 0.8867, 0.0917, 0.4382, 0.6369, 0.4131, 0.6374, 0.424, 0.624, 0.4377, 0.6113, 0.8954, 0.05046, 0.9415, 0.06258, 0.9067, 0.06927, 0.8884, 0.06976, 0.4146, 0.79, 0.4177, 0.7611, 0.4411, 0.7645, 0.442, 0.8031, 0.2152, 0.4559, 0.2175, 0.4602, 0.2134, 0.4621, 0.2118, 0.4575, 0.9371, 0.01047, 0.9636, 0.00351, 0.964, 0.03985, 0.9431, 0.04103, 0.9601, 0.06373, 0.964, 0.03985, 0.9877, 0.03881, 0.976, 0.06418, 0.9176, 0.08281, 0.936, 0.0917, 0.9224, 0.0917, 0.9067, 0.06927, 0.9176, 0.08281, 0.9166, 0.0917, 0.902, 0.0917, 0.9357, 0.02894, 0.9179, 0.03163, 0.9182, 0.01965, 0.9371, 0.01047, 0.9179, 0.03163, 0.9161, 0.03795, 0.9086, 0.04123, 0.9182, 0.01965, 0.9386, 0.03803, 0.9357, 0.02894, 0.9371, 0.01047, 0.9431, 0.04103, 0.9161, 0.03795, 0.9386, 0.03803, 0.9431, 0.04103, 0.9086, 0.04123, 0.2109, 0.4742, 0.2094, 0.4635, 0.2134, 0.4621, 0.215, 0.4763, 0.2084, 0.4792, 0.2062, 0.4629, 0.2094, 0.4635, 0.2109, 0.4742, 0.2239, 0.462, 0.2239, 0.4831, 0.2194, 0.4805, 0.215, 0.4763, 0.2134, 0.4621, 0.2175, 0.4602, 0.2194, 0.4805, 0.2159, 0.4825, 0.2114, 0.4792, 0.215, 0.4763, 0.2239, 0.4831, 0.2186, 0.4868, 0.2159, 0.4825, 0.2194, 0.4805, 0.2049, 0.4825, 0.2025, 0.4657, 0.2062, 0.4629, 0.2084, 0.4792, 0.2193, 0.4524, 0.2239, 0.462, 0.2175, 0.4602, 0.2152, 0.4559, 0.4391, 0.675, 0.4166, 0.6726, 0.4083, 0.6517, 0.4131, 0.6374, 0.4382, 0.6369, 0.857, 0.4978, 0.8489, 0.4565, 0.8628, 0.4536, 0.8759, 0.4768, 0.8693, 0.4119, 0.8967, 0.3671, 0.9003, 0.3997, 0.8752, 0.4185, 0.8489, 0.4565, 0.8589, 0.4346, 0.865, 0.4349, 0.8628, 0.4536, 0.8589, 0.4346, 0.8693, 0.4119, 0.8752, 0.4185, 0.865, 0.4349, 0.9224, 0.0917, 0.9166, 0.0917, 0.9176, 0.08281, 0.06214, 0.5385, 0.0325, 0.5417, 0.03982, 0.5166, 0.06356, 0.5266, 0.5464, 0.4182, 0.5186, 0.4585, 0.5048, 0.4556, 0.5222, 0.4202, 0.06356, 0.5266, 0.03982, 0.5166, 0.03403, 0.4678, 0.06816, 0.4524, 0.5372, 0.3519, 0.5464, 0.4182, 0.5222, 0.4202, 0.5118, 0.3673, 0.5186, 0.4585, 0.5184, 0.4897, 0.5052, 0.4929, 0.5048, 0.4556, 0.4084, 0.305, 0.3665, 0.296, 0.3577, 0.2425, 0.4075, 0.2658, 0.3786, 0.1389, 0.3844, 0.09965, 0.4132, 0.09081, 0.4219, 0.1212, 0.4084, 0.305, 0.4646, 0.2905, 0.4603, 0.3162, 0.4093, 0.3229, 0.4575, 0.5854, 0.4486, 0.5601, 0.4693, 0.5553, 0.4779, 0.5783, 0.4436, 0.4157, 0.4978, 0.3979, 0.4942, 0.4347, 0.4443, 0.4459, 0.2405, 0.4443, 0.2899, 0.4087, 0.3037, 0.4483, 0.2517, 0.48, 0.3545, 0.4247, 0.4436, 0.4157, 0.4443, 0.4459, 0.363, 0.4588, 0.2899, 0.4087, 0.3545, 0.4247, 0.363, 0.4588, 0.3037, 0.4483, 0.4075, 0.2658, 0.4585, 0.2417, 0.4646, 0.2905, 0.4084, 0.305, 0.3621, 0.1863, 0.3786, 0.1389, 0.4219, 0.1212, 0.4208, 0.183, 0.4093, 0.3229, 0.3695, 0.3165, 0.3665, 0.296, 0.4084, 0.305, 0.4443, 0.4459, 0.4942, 0.4347, 0.4775, 0.544, 0.4381, 0.5535, 0.2517, 0.48, 0.3037, 0.4483, 0.3364, 0.5432, 0.3043, 0.5759, 0.363, 0.4588, 0.4443, 0.4459, 0.4381, 0.5535, 0.3817, 0.5475, 0.3037, 0.4483, 0.363, 0.4588, 0.3817, 0.5475, 0.3364, 0.5432, 0.4978, 0.5869, 0.453, 0.6043, 0.4575, 0.5854, 0.4779, 0.5783, 0.453, 0.6043, 0.4381, 0.5535, 0.4486, 0.5601, 0.4575, 0.5854, 0.4775, 0.544, 0.4978, 0.5869, 0.4779, 0.5783, 0.4693, 0.5553, 0.4381, 0.5535, 0.4775, 0.544, 0.4693, 0.5553, 0.4486, 0.5601, 0.42, 0.02842, 0.4132, 0.09081, 0.3844, 0.09965, 0.3773, 0.00351, 0.4585, 0.2417, 0.4075, 0.2658, 0.4074, 0.261, 0.4556, 0.2379, 0.4075, 0.2658, 0.3577, 0.2425, 0.3611, 0.2398, 0.4074, 0.261, 0.346, 0.1869, 0.3322, 0.1387, 0.3786, 0.1389, 0.3621, 0.1863, 0.3611, 0.2398, 0.3648, 0.1901, 0.4194, 0.189, 0.4074, 0.261, 0.3844, 0.09965, 0.3283, 0.09857, 0.3383, 0.003659, 0.3773, 0.00351, 0.3621, 0.1863, 0.4208, 0.183, 0.4194, 0.189, 0.3648, 0.1901, 0.3577, 0.2425, 0.3621, 0.1863, 0.3648, 0.1901, 0.3611, 0.2398, 0.4316, 0.3299, 0.4978, 0.3374, 0.4902, 0.346, 0.4404, 0.3397, 0.4898, 0.3901, 0.45, 0.4046, 0.4404, 0.3397, 0.4902, 0.346, 0.4436, 0.4157, 0.4316, 0.3299, 0.4404, 0.3397, 0.45, 0.4046, 0.4978, 0.3979, 0.4436, 0.4157, 0.45, 0.4046, 0.4898, 0.3901, 0.4978, 0.3374, 0.4978, 0.3979, 0.4898, 0.3901, 0.4902, 0.346, 0.1076, 0.5263, 0.1087, 0.5388, 0.06214, 0.5385, 0.06356, 0.5266, 0.06214, 0.5385, 0.1087, 0.5388, 0.1113, 0.5907, 0.0853, 0.628, 0.05939, 0.5907, 0.1056, 0.4541, 0.1076, 0.5263, 0.06356, 0.5266, 0.06816, 0.4524, 0.3695, 0.3165, 0.337, 0.3168, 0.3401, 0.2957, 0.3665, 0.296, 0.3577, 0.2425, 0.3491, 0.2423, 0.346, 0.1869, 0.3621, 0.1863, 0.3322, 0.1387, 0.3283, 0.09857, 0.3844, 0.09965, 0.3786, 0.1389, 0.8701, 0.9558, 0.8958, 0.9439, 0.8966, 0.9467, 0.8713, 0.958, 0.9366, 0.936, 0.9632, 0.9346, 0.9629, 0.9375, 0.9369, 0.9388, 0.8958, 0.9439, 0.9121, 0.9406, 0.9126, 0.9429, 0.8966, 0.9467, 0.9121, 0.9406, 0.9366, 0.936, 0.9369, 0.9388, 0.9126, 0.9429, 0.8713, 0.958, 0.8966, 0.9467, 0.8983, 0.9506, 0.8703, 0.9641, 0.9369, 0.9388, 0.9629, 0.9375, 0.965, 0.9413, 0.9376, 0.9432, 0.8966, 0.9467, 0.9126, 0.9429, 0.9131, 0.9461, 0.8983, 0.9506, 0.9126, 0.9429, 0.9369, 0.9388, 0.9376, 0.9432, 0.9131, 0.9461, 0.9035, 0.8994, 0.9332, 0.8967, 0.9366, 0.936, 0.9121, 0.9406, 0.8818, 0.9032, 0.9035, 0.8994, 0.9121, 0.9406, 0.8958, 0.9439, 0.9332, 0.8967, 0.965, 0.8889, 0.9632, 0.9346, 0.9366, 0.936, 0.8477, 0.9165, 0.8818, 0.9032, 0.8958, 0.9439, 0.8701, 0.9558, 0.8703, 0.9641, 0.8983, 0.9506, 0.8994, 0.9538, 0.8728, 0.967, 0.9376, 0.9432, 0.965, 0.9413, 0.964, 0.9459, 0.9376, 0.9465, 0.8983, 0.9506, 0.9131, 0.9461, 0.9139, 0.949, 0.8994, 0.9538, 0.9131, 0.9461, 0.9376, 0.9432, 0.9376, 0.9465, 0.9139, 0.949, 0.4004, 0.7116, 0.3612, 0.7113, 0.3597, 0.705, 0.4003, 0.7048, 0.3612, 0.7113, 0.3278, 0.7251, 0.3268, 0.7189, 0.3597, 0.705, 0.2901, 0.7359, 0.2415, 0.7285, 0.2405, 0.7206, 0.2901, 0.7297, 0.3278, 0.7251, 0.2901, 0.7359, 0.2901, 0.7297, 0.3268, 0.7189, 0.4003, 0.7048, 0.3597, 0.705, 0.3588, 0.7013, 0.3983, 0.7001, 0.3597, 0.705, 0.3268, 0.7189, 0.3261, 0.7149, 0.3588, 0.7013, 0.2901, 0.7297, 0.2405, 0.7206, 0.2418, 0.7159, 0.2901, 0.7251, 0.3268, 0.7189, 0.2901, 0.7297, 0.2901, 0.7251, 0.3261, 0.7149, 0.4013, 0.76, 0.3662, 0.767, 0.3616, 0.7144, 0.4007, 0.714, 0.3662, 0.767, 0.3328, 0.7708, 0.328, 0.7275, 0.3616, 0.7144, 0.2983, 0.7686, 0.2513, 0.7757, 0.2419, 0.7307, 0.2905, 0.7377, 0.3328, 0.7708, 0.2983, 0.7686, 0.2905, 0.7377, 0.328, 0.7275, 0.7977, 0.1778, 0.7558, 0.1783, 0.7674, 0.1318, 0.8041, 0.1307, 0.0853, 0.628, 0.1476, 0.6108, 0.1373, 0.6942, 0.08528, 0.682, 0.9139, 0.6719, 0.9178, 0.657, 0.9381, 0.6597, 0.9376, 0.6744, 0.7212, 0.5419, 0.684, 0.5245, 0.7053, 0.4959, 0.7265, 0.5067, 0.6032, 0.5291, 0.607, 0.4738, 0.6708, 0.4737, 0.684, 0.5245, 0.8623, 0.08422, 0.8447, 0.08531, 0.8379, 0.07156, 0.8595, 0.06176, 0.5466, 0.5294, 0.5184, 0.4897, 0.5787, 0.49, 0.6032, 0.5291, 0.5377, 0.5956, 0.5466, 0.5294, 0.6032, 0.5291, 0.6182, 0.6174, 0.1087, 0.5388, 0.1384, 0.5422, 0.1476, 0.6108, 0.1113, 0.5907, 0.6774, 0.5464, 0.684, 0.5245, 0.7212, 0.5419, 0.7016, 0.5663, 0.1661, 0.6916, 0.1373, 0.6942, 0.1476, 0.6108, 0.167, 0.6357, 0.6393, 0.5403, 0.6032, 0.5291, 0.684, 0.5245, 0.6774, 0.5464, 0.6451, 0.5953, 0.6182, 0.6174, 0.6032, 0.5291, 0.6393, 0.5403, 0.8849, 0.6412, 0.8979, 0.6244, 0.912, 0.6402, 0.9055, 0.6523, 0.8994, 0.6671, 0.9055, 0.6523, 0.9178, 0.657, 0.9139, 0.6719, 0.9376, 0.6744, 0.9381, 0.6597, 0.9587, 0.6582, 0.964, 0.675, 0.8728, 0.654, 0.8849, 0.6412, 0.9055, 0.6523, 0.8994, 0.6671, 0.8507, 0.7797, 0.8464, 0.756, 0.873, 0.7677, 0.8743, 0.7798, 0.9125, 0.7779, 0.9173, 0.7658, 0.9475, 0.779, 0.9323, 0.7961, 0.8743, 0.7798, 0.873, 0.7677, 0.8939, 0.7715, 0.8924, 0.7779, 0.8924, 0.7779, 0.8939, 0.7715, 0.9173, 0.7658, 0.9125, 0.7779, 0.8464, 0.756, 0.8477, 0.7044, 0.8818, 0.7177, 0.873, 0.7677, 0.9173, 0.7658, 0.9332, 0.7242, 0.965, 0.732, 0.9475, 0.779, 0.873, 0.7677, 0.8818, 0.7177, 0.9035, 0.7215, 0.8939, 0.7715, 0.8939, 0.7715, 0.9035, 0.7215, 0.9332, 0.7242, 0.9173, 0.7658, 0.7483, 0.7204, 0.7798, 0.71, 0.7727, 0.7524, 0.7484, 0.7554, 0.7374, 0.6879, 0.7746, 0.6843, 0.7798, 0.71, 0.7483, 0.7204, 0.7484, 0.7554, 0.7727, 0.7524, 0.783, 0.8078, 0.7309, 0.8109, 0.6936, 0.6391, 0.7421, 0.6244, 0.7746, 0.6843, 0.7374, 0.6879, 0.6908, 0.6682, 0.6936, 0.6391, 0.7374, 0.6879, 0.7137, 0.7015, 0.7349, 0.7482, 0.7484, 0.7554, 0.7309, 0.8109, 0.7066, 0.7911, 0.7137, 0.7015, 0.7374, 0.6879, 0.7483, 0.7204, 0.7248, 0.7293, 0.7248, 0.7293, 0.7483, 0.7204, 0.7484, 0.7554, 0.7349, 0.7482, 0.5787, 0.49, 0.5864, 0.4738, 0.607, 0.4738, 0.6032, 0.5291, 0.1476, 0.6108, 0.0853, 0.628, 0.1113, 0.5907, 0.6066, 0.83, 0.5908, 0.8169, 0.6006, 0.8003, 0.6195, 0.8088, 0.6656, 0.6244, 0.6606, 0.6667, 0.6299, 0.6601, 0.6314, 0.6273, 0.5923, 0.7138, 0.5921, 0.7162, 0.5544, 0.7054, 0.5548, 0.7036, 0.5548, 0.7036, 0.5544, 0.7054, 0.5058, 0.7128, 0.5063, 0.7106, 0.626, 0.7269, 0.6256, 0.73, 0.5921, 0.7162, 0.5923, 0.7138, 0.6651, 0.7273, 0.6648, 0.7297, 0.6256, 0.73, 0.626, 0.7269, 0.7066, 0.7911, 0.7004, 0.7595, 0.711, 0.7467, 0.7349, 0.7482, 0.7248, 0.7293, 0.7095, 0.7312, 0.7002, 0.7171, 0.7137, 0.7015, 0.6865, 0.7315, 0.6726, 0.7216, 0.6836, 0.7048, 0.7002, 0.7171, 0.7349, 0.7482, 0.711, 0.7467, 0.7095, 0.7312, 0.7248, 0.7293, 0.7137, 0.7015, 0.7002, 0.7171, 0.6836, 0.7048, 0.6908, 0.6682, 0.6393, 0.5403, 0.6774, 0.5464, 0.7016, 0.5663, 0.6451, 0.5953, 0.8709, 0.1359, 0.8722, 0.1739, 0.8367, 0.1783, 0.8372, 0.132, 0.8623, 0.08422, 0.8709, 0.1359, 0.8372, 0.132, 0.8447, 0.08531, 0.8595, 0.06176, 0.8397, 0.01334, 0.8764, 0.00351, 0.8797, 0.05689, 0.8379, 0.07156, 0.8105, 0.03419, 0.8397, 0.01334, 0.8595, 0.06176, 0.8108, 0.104, 0.7735, 0.1137, 0.7545, 0.08999, 0.8013, 0.07639, 0.7547, 0.1215, 0.736, 0.1264, 0.7398, 0.07768, 0.7545, 0.08999, 0.8013, 0.07639, 0.7545, 0.08999, 0.7398, 0.07768, 0.7779, 0.05837, 0.8041, 0.1307, 0.7674, 0.1318, 0.7735, 0.1137, 0.8108, 0.104, 0.8372, 0.132, 0.8041, 0.1307, 0.8108, 0.104, 0.8447, 0.08531, 0.8447, 0.08531, 0.8108, 0.104, 0.8013, 0.07639, 0.8379, 0.07156, 0.8367, 0.1783, 0.7977, 0.1778, 0.8041, 0.1307, 0.8372, 0.132, 0.8379, 0.07156, 0.8013, 0.07639, 0.7779, 0.05837, 0.8105, 0.03419, 0.1868, 0.7659, 0.2043, 0.7898, 0.1934, 0.7897, 0.1839, 0.7751, 0.1561, 0.7936, 0.1934, 0.7897, 0.1993, 0.7989, 0.158, 0.8192, 0.684, 0.5245, 0.6708, 0.4737, 0.6943, 0.4737, 0.7053, 0.4959, 0.1085, 0.7113, 0.08528, 0.6985, 0.08528, 0.682, 0.1373, 0.6942, 0.16, 0.7505, 0.184, 0.7654, 0.1839, 0.7751, 0.1543, 0.7725, 0.1543, 0.7725, 0.1839, 0.7751, 0.1934, 0.7897, 0.1561, 0.7936, 0.7798, 0.71, 0.7981, 0.7061, 0.8084, 0.7288, 0.7727, 0.7524, 0.7746, 0.6843, 0.788, 0.6843, 0.7981, 0.7061, 0.7798, 0.71, 0.7727, 0.7524, 0.8084, 0.7288, 0.8359, 0.7736, 0.783, 0.8078, 0.7421, 0.6244, 0.7961, 0.6429, 0.788, 0.6843, 0.7746, 0.6843, 0.8019, 0.6872, 0.815, 0.664, 0.8394, 0.6831, 0.8205, 0.6984, 0.8542, 0.807, 0.8507, 0.7797, 0.8743, 0.7798, 0.8747, 0.7992, 0.6606, 0.6667, 0.6656, 0.6813, 0.6305, 0.6743, 0.6299, 0.6601, 0.6299, 0.6601, 0.6305, 0.6743, 0.5971, 0.6705, 0.6007, 0.6453, 0.5673, 0.6538, 0.5627, 0.6727, 0.5157, 0.6656, 0.5253, 0.6545, 0.6007, 0.6453, 0.5971, 0.6705, 0.5627, 0.6727, 0.5673, 0.6538, 0.5905, 0.7264, 0.5827, 0.7927, 0.5621, 0.7912, 0.5544, 0.7162, 0.5544, 0.7162, 0.5621, 0.7912, 0.5378, 0.8013, 0.5061, 0.7254, 0.6231, 0.74, 0.6006, 0.8003, 0.5827, 0.7927, 0.5905, 0.7264, 0.6627, 0.7412, 0.6195, 0.8088, 0.6006, 0.8003, 0.6231, 0.74, 0.7594, 0.2907, 0.7722, 0.2784, 0.7795, 0.2859, 0.7723, 0.3003, 0.8089, 0.2024, 0.8463, 0.1994, 0.848, 0.2169, 0.8093, 0.2153, 0.8171, 0.2609, 0.848, 0.2169, 0.848, 0.2338, 0.8398, 0.2644, 0.7956, 0.2457, 0.8093, 0.2153, 0.848, 0.2169, 0.8171, 0.2609, 0.7547, 0.214, 0.7698, 0.1854, 0.7954, 0.2144, 0.7823, 0.2401, 0.7823, 0.2401, 0.7954, 0.2144, 0.8093, 0.2153, 0.7956, 0.2457, 0.7578, 0.2668, 0.7823, 0.2401, 0.7956, 0.2457, 0.7722, 0.2784, 0.7428, 0.2597, 0.7547, 0.214, 0.7823, 0.2401, 0.7578, 0.2668, 0.7722, 0.2784, 0.7956, 0.2457, 0.8171, 0.2609, 0.7795, 0.2859, 0.7795, 0.2859, 0.7915, 0.287, 0.7956, 0.2995, 0.7852, 0.3026, 0.7915, 0.287, 0.8053, 0.2858, 0.8098, 0.3002, 0.7956, 0.2995, 0.8171, 0.2609, 0.8053, 0.2858, 0.7915, 0.287, 0.7795, 0.2859, 0.7428, 0.2597, 0.7376, 0.2505, 0.7369, 0.2364, 0.7547, 0.214, 0.8249, 0.2702, 0.8433, 0.2822, 0.8384, 0.2874, 0.8177, 0.286, 0.8464, 0.2861, 0.8397, 0.2909, 0.8384, 0.2874, 0.8433, 0.2822, 0.736, 0.2238, 0.7375, 0.2042, 0.7437, 0.1973, 0.7492, 0.2118, 0.8177, 0.286, 0.8384, 0.2874, 0.8392, 0.2912, 0.8221, 0.2976, 0.8383, 0.2697, 0.848, 0.2802, 0.8433, 0.2822, 0.8249, 0.2702, 0.8398, 0.2644, 0.8383, 0.2697, 0.8249, 0.2702, 0.8171, 0.2609, 0.8053, 0.2858, 0.8177, 0.286, 0.8221, 0.2976, 0.8098, 0.3002, 0.7369, 0.2364, 0.736, 0.2238, 0.7492, 0.2118, 0.7547, 0.214, 0.8171, 0.2609, 0.8249, 0.2702, 0.8177, 0.286, 0.8053, 0.2858, 0.964, 0.1436, 0.9877, 0.1446, 0.9774, 0.1732, 0.9636, 0.1799, 0.4395, 0.6912, 0.4644, 0.6912, 0.4631, 0.716, 0.44, 0.7128, 0.9431, 0.1424, 0.9415, 0.1208, 0.9601, 0.1197, 0.964, 0.1436, 0.936, 0.0917, 0.9415, 0.1208, 0.9067, 0.1141, 0.9176, 0.1006, 0.4391, 0.675, 0.4615, 0.6716, 0.4644, 0.6912, 0.4395, 0.6912, 0.4631, 0.716, 0.4626, 0.7307, 0.4404, 0.7327, 0.44, 0.7128, 0.9415, 0.1208, 0.936, 0.0917, 0.9587, 0.0917, 0.9601, 0.1197, 0.9415, 0.1208, 0.9431, 0.1424, 0.9086, 0.1422, 0.8954, 0.1329, 0.9587, 0.0917, 0.9784, 0.0917, 0.976, 0.1192, 0.9601, 0.1197, 0.4644, 0.7601, 0.4411, 0.7645, 0.4404, 0.7327, 0.4626, 0.7307, 0.8884, 0.1136, 0.8867, 0.0917, 0.902, 0.0917, 0.9067, 0.1141, 0.4382, 0.6369, 0.4377, 0.6113, 0.4519, 0.6233, 0.4634, 0.6362, 0.8954, 0.1329, 0.8884, 0.1136, 0.9067, 0.1141, 0.9415, 0.1208, 0.4688, 0.7888, 0.442, 0.8031, 0.4411, 0.7645, 0.4644, 0.7601, 0.1867, 0.4832, 0.1833, 0.4816, 0.1849, 0.477, 0.1891, 0.4789, 0.9371, 0.1729, 0.9431, 0.1424, 0.964, 0.1436, 0.9636, 0.1799, 0.9601, 0.1197, 0.976, 0.1192, 0.9877, 0.1446, 0.964, 0.1436, 0.9176, 0.1006, 0.9224, 0.0917, 0.936, 0.0917, 0.9067, 0.1141, 0.902, 0.0917, 0.9166, 0.0917, 0.9176, 0.1006, 0.9357, 0.1545, 0.9371, 0.1729, 0.9182, 0.1638, 0.9179, 0.1518, 0.9179, 0.1518, 0.9182, 0.1638, 0.9086, 0.1422, 0.9161, 0.1455, 0.9386, 0.1454, 0.9431, 0.1424, 0.9371, 0.1729, 0.9357, 0.1545, 0.9161, 0.1455, 0.9086, 0.1422, 0.9431, 0.1424, 0.9386, 0.1454, 0.1824, 0.4649, 0.1865, 0.4628, 0.1849, 0.477, 0.1809, 0.4756, 0.18, 0.46, 0.1824, 0.4649, 0.1809, 0.4756, 0.1777, 0.4762, 0.1955, 0.4772, 0.1891, 0.4789, 0.1849, 0.477, 0.1865, 0.4628, 0.191, 0.4587, 0.1955, 0.456, 0.191, 0.4587, 0.1865, 0.4628, 0.1829, 0.4599, 0.1874, 0.4566, 0.1955, 0.456, 0.191, 0.4587, 0.1874, 0.4566, 0.1901, 0.4524, 0.1765, 0.4566, 0.18, 0.46, 0.1777, 0.4762, 0.174, 0.4734, 0.1908, 0.4868, 0.1867, 0.4832, 0.1891, 0.4789, 0.1955, 0.4772, 0.4391, 0.675, 0.4382, 0.6369, 0.4634, 0.6362, 0.4688, 0.6503, 0.4615, 0.6716, 0.7961, 0.6429, 0.815, 0.664, 0.8019, 0.6872, 0.788, 0.6843, 0.8084, 0.7288, 0.8143, 0.7223, 0.8394, 0.741, 0.8359, 0.7736, 0.788, 0.6843, 0.8019, 0.6872, 0.8041, 0.7058, 0.7981, 0.7061, 0.7981, 0.7061, 0.8041, 0.7058, 0.8143, 0.7223, 0.8084, 0.7288, 0.9224, 0.0917, 0.9176, 0.1006, 0.9166, 0.0917, 0.1087, 0.5388, 0.1076, 0.5263, 0.1314, 0.517, 0.1384, 0.5422, 0.5466, 0.5294, 0.5225, 0.5275, 0.5052, 0.4929, 0.5184, 0.4897, 0.1076, 0.5263, 0.1056, 0.4541, 0.1383, 0.4698, 0.1314, 0.517, 0.5377, 0.5956, 0.5123, 0.5803, 0.5225, 0.5275, 0.5466, 0.5294, 0.2974, 0.3047, 0.2988, 0.2649, 0.3491, 0.2423, 0.3401, 0.2957, 0.3322, 0.1387, 0.2896, 0.1186, 0.2998, 0.08852, 0.3283, 0.09857, 0.2974, 0.3047, 0.2963, 0.3229, 0.2445, 0.3155, 0.2405, 0.2892, 0.6887, 0.02238, 0.709, 0.02956, 0.7004, 0.05256, 0.6797, 0.04773, 0.6747, 0.1921, 0.6754, 0.1619, 0.7253, 0.1731, 0.7289, 0.2099, 0.4716, 0.1635, 0.4828, 0.1278, 0.5348, 0.1595, 0.521, 0.1991, 0.5856, 0.1832, 0.5941, 0.1491, 0.6754, 0.1619, 0.6747, 0.1921, 0.521, 0.1991, 0.5348, 0.1595, 0.5941, 0.1491, 0.5856, 0.1832, 0.2988, 0.2649, 0.2974, 0.3047, 0.2405, 0.2892, 0.2474, 0.2398, 0.346, 0.1869, 0.2875, 0.1813, 0.2896, 0.1186, 0.3322, 0.1387, 0.2963, 0.3229, 0.2974, 0.3047, 0.3401, 0.2957, 0.337, 0.3168, 0.6754, 0.1619, 0.6692, 0.05433, 0.7087, 0.06377, 0.7253, 0.1731, 0.4828, 0.1278, 0.5354, 0.03196, 0.5675, 0.06466, 0.5348, 0.1595, 0.5941, 0.1491, 0.6129, 0.0603, 0.6692, 0.05433, 0.6754, 0.1619, 0.5348, 0.1595, 0.5675, 0.06466, 0.6129, 0.0603, 0.5941, 0.1491, 0.7289, 0.02088, 0.709, 0.02956, 0.6887, 0.02238, 0.6842, 0.00351, 0.6842, 0.00351, 0.6887, 0.02238, 0.6797, 0.04773, 0.6692, 0.05433, 0.7087, 0.06377, 0.7004, 0.05256, 0.709, 0.02956, 0.7289, 0.02088, 0.6692, 0.05433, 0.6797, 0.04773, 0.7004, 0.05256, 0.7087, 0.06377, 0.2954, 0.02664, 0.3383, 0.003659, 0.3283, 0.09857, 0.2998, 0.08852, 0.2474, 0.2398, 0.2505, 0.236, 0.299, 0.2601, 0.2988, 0.2649, 0.2988, 0.2649, 0.299, 0.2601, 0.3458, 0.2396, 0.3491, 0.2423, 0.3458, 0.2396, 0.299, 0.2601, 0.2886, 0.1873, 0.3433, 0.1905, 0.346, 0.1869, 0.3433, 0.1905, 0.2886, 0.1873, 0.2875, 0.1813, 0.3491, 0.2423, 0.3458, 0.2396, 0.3433, 0.1905, 0.346, 0.1869, 0.6628, 0.2779, 0.6715, 0.2681, 0.7214, 0.2618, 0.7289, 0.2704, 0.7209, 0.2177, 0.7214, 0.2618, 0.6715, 0.2681, 0.6811, 0.2032, 0.6747, 0.1921, 0.6811, 0.2032, 0.6715, 0.2681, 0.6628, 0.2779, 0.7289, 0.2099, 0.7209, 0.2177, 0.6811, 0.2032, 0.6747, 0.1921, 0.7289, 0.2704, 0.7214, 0.2618, 0.7209, 0.2177, 0.7289, 0.2099, 0.8701, 0.6651, 0.8713, 0.663, 0.8966, 0.6742, 0.8958, 0.677, 0.9366, 0.6849, 0.9369, 0.6821, 0.9629, 0.6834, 0.9632, 0.6863, 0.8958, 0.677, 0.8966, 0.6742, 0.9126, 0.6781, 0.9121, 0.6803, 0.9121, 0.6803, 0.9126, 0.6781, 0.9369, 0.6821, 0.9366, 0.6849, 0.8713, 0.663, 0.8703, 0.6568, 0.8983, 0.6704, 0.8966, 0.6742, 0.9369, 0.6821, 0.9376, 0.6777, 0.965, 0.6796, 0.9629, 0.6834, 0.8966, 0.6742, 0.8983, 0.6704, 0.9131, 0.6748, 0.9126, 0.6781, 0.9126, 0.6781, 0.9131, 0.6748, 0.9376, 0.6777, 0.9369, 0.6821, 0.9035, 0.7215, 0.9121, 0.6803, 0.9366, 0.6849, 0.9332, 0.7242, 0.8818, 0.7177, 0.8958, 0.677, 0.9121, 0.6803, 0.9035, 0.7215, 0.9332, 0.7242, 0.9366, 0.6849, 0.9632, 0.6863, 0.965, 0.732, 0.8477, 0.7044, 0.8701, 0.6651, 0.8958, 0.677, 0.8818, 0.7177, 0.8703, 0.6568, 0.8728, 0.654, 0.8994, 0.6671, 0.8983, 0.6704, 0.9376, 0.6777, 0.9376, 0.6744, 0.964, 0.675, 0.965, 0.6796, 0.8983, 0.6704, 0.8994, 0.6671, 0.9139, 0.6719, 0.9131, 0.6748, 0.9131, 0.6748, 0.9139, 0.6719, 0.9376, 0.6744, 0.9376, 0.6777, 0.6648, 0.7297, 0.6646, 0.7365, 0.624, 0.7363, 0.6256, 0.73, 0.6256, 0.73, 0.624, 0.7363, 0.5911, 0.7224, 0.5921, 0.7162, 0.5544, 0.7054, 0.5545, 0.7115, 0.5048, 0.7207, 0.5058, 0.7128, 0.5921, 0.7162, 0.5911, 0.7224, 0.5545, 0.7115, 0.5544, 0.7054, 0.6646, 0.7365, 0.6627, 0.7412, 0.6231, 0.74, 0.624, 0.7363, 0.624, 0.7363, 0.6231, 0.74, 0.5905, 0.7264, 0.5911, 0.7224, 0.5545, 0.7115, 0.5544, 0.7162, 0.5061, 0.7254, 0.5048, 0.7207, 0.5911, 0.7224, 0.5905, 0.7264, 0.5544, 0.7162, 0.5545, 0.7115, 0.6656, 0.6813, 0.6651, 0.7273, 0.626, 0.7269, 0.6305, 0.6743, 0.6305, 0.6743, 0.626, 0.7269, 0.5923, 0.7138, 0.5971, 0.6705, 0.5627, 0.6727, 0.5548, 0.7036, 0.5063, 0.7106, 0.5157, 0.6656, 0.5971, 0.6705, 0.5923, 0.7138, 0.5548, 0.7036, 0.5627, 0.6727, 0.5864, 0.4738, 0.5787, 0.49, 0.5184, 0.4897, 0.5186, 0.4585, 0.5787, 0.4576, 0.3665, 0.296, 0.3401, 0.2957, 0.3491, 0.2423, 0.3577, 0.2425])
me_cube_002.materials.append(mat_animechar)
me_cube_002.use_mirror_x = True
me_cube_002.use_paint_bone_selection = False
me_cube_002.use_paint_mask = True
me_cube_002.update()
arm_armature = bpy.data.armatures.new('Armature')  # bones are not reproduced

# ---- objects
ob_lowpolynormalman = bpy.data.objects.new('LowPolyNormalMan', me_cube_002)
ob_armature = bpy.data.objects.new('Armature', arm_armature)

# ---- transforms, parenting, visibility, modifiers, constraints
ob_lowpolynormalman.parent = ob_armature
ob_lowpolynormalman.location = (0.0, 0.0, 0.0)
ob_lowpolynormalman.use_mesh_mirror_x = True
_vg = ob_lowpolynormalman.vertex_groups.new(name='hip')
_vg.add([167, 168, 169, 170, 171, 172, 173, 174, 179, 180, 181, 182, 195, 196, 197, 198, 376, 377, 378, 379, 380, 381, 382, 383, 388, 389, 390, 391, 404, 405, 406, 407], 1.0, 'REPLACE')
_vg = ob_lowpolynormalman.vertex_groups.new(name='chest')
_vg.add([2, 3, 6, 7, 8, 9, 10, 11, 12, 35, 37, 47, 48, 49, 50, 68, 69, 70, 83, 84, 85, 86, 163, 164, 165, 166, 235, 236, 237, 238, 261, 263, 273, 274, 275, 276, 293, 294, 305, 306, 307, 308, 372, 373, 374, 375], 1.0, 'REPLACE')
_vg = ob_lowpolynormalman.vertex_groups.new(name='neck')
_vg.add([67, 68, 69, 70, 71, 72, 73, 74, 293, 294, 295, 296], 1.0, 'REPLACE')
_vg = ob_lowpolynormalman.vertex_groups.new(name='head')
_vg.add([119, 120, 121, 122, 123, 124, 125, 126, 127, 128, 129, 130, 131, 132, 133, 134, 135, 136, 137, 138, 139, 140, 141, 142, 143, 144, 145, 146, 147, 148, 149, 150, 151, 152, 153, 154, 155, 156, 157, 158, 341, 342, 343, 344, 345, 346, 347, 348, 349, 350, 351, 352, 353, 354, 355, 356, 357, 358, 359, 360, 361, 362, 363, 364, 365, 366, 367], 1.0, 'REPLACE')
_vg = ob_lowpolynormalman.vertex_groups.new(name='upperArm.l')
_vg.add([0, 1, 4, 5, 25, 26, 27, 28, 29, 30, 31, 32, 51, 52, 53, 54, 75, 76, 77, 78, 159, 160, 161, 162], 1.0, 'REPLACE')
_vg = ob_lowpolynormalman.vertex_groups.new(name='lowerArm.l')
_vg.add([13, 14, 15, 16, 17, 18, 19, 20, 21, 22, 23, 24, 79, 80, 81, 82, 203, 204, 205, 206, 207, 208, 209, 210, 211, 212, 213, 214, 215, 216, 217, 218], 1.0, 'REPLACE')
_vg = ob_lowpolynormalman.vertex_groups.new(name='hand.l')
_vg.add([95, 96, 97, 98, 99, 100, 101, 102, 103, 104, 105, 106, 107, 108, 109, 110, 111, 112, 113, 114, 115, 116, 117, 118], 1.0, 'REPLACE')
_vg = ob_lowpolynormalman.vertex_groups.new(name='upperArm.r')
_vg.add([231, 232, 233, 234, 251, 252, 253, 254, 255, 256, 257, 258, 277, 278, 279, 280, 297, 298, 299, 300, 368, 369, 370, 371], 1.0, 'REPLACE')
_vg = ob_lowpolynormalman.vertex_groups.new(name='lowerArm.r')
_vg.add([239, 240, 241, 242, 243, 244, 245, 246, 247, 248, 249, 250, 301, 302, 303, 304, 412, 413, 414, 415, 416, 417, 418, 419, 420, 421, 422, 423, 424, 425, 426, 427], 1.0, 'REPLACE')
_vg = ob_lowpolynormalman.vertex_groups.new(name='hand.r')
_vg.add([317, 318, 319, 320, 321, 322, 323, 324, 325, 326, 327, 328, 329, 330, 331, 332, 333, 334, 335, 336, 337, 338, 339, 340], 1.0, 'REPLACE')
_vg = ob_lowpolynormalman.vertex_groups.new(name='upperLeg.l')
_vg.add([175, 176, 177, 178, 183, 184, 185, 186, 187, 188, 189, 190, 191, 192, 193, 194, 199, 200, 201, 202], 1.0, 'REPLACE')
_vg = ob_lowpolynormalman.vertex_groups.new(name='lowerLeg.l')
_vg.add([39, 40, 41, 42, 43, 44, 45, 46, 87, 88, 89, 90, 91, 92, 93, 94, 219, 220, 221, 222, 223, 224, 225, 226, 227, 228, 229, 230], 1.0, 'REPLACE')
_vg = ob_lowpolynormalman.vertex_groups.new(name='foot.l')
_vg.add([33, 34, 36, 38, 55, 56, 57, 58, 59, 60, 61, 62, 63, 64, 65, 66], 1.0, 'REPLACE')
_vg = ob_lowpolynormalman.vertex_groups.new(name='upperLeg.r')
_vg.add([384, 385, 386, 387, 392, 393, 394, 395, 396, 397, 398, 399, 400, 401, 402, 403, 408, 409, 410, 411], 1.0, 'REPLACE')
_vg = ob_lowpolynormalman.vertex_groups.new(name='lowerLeg.r')
_vg.add([265, 266, 267, 268, 269, 270, 271, 272, 309, 310, 311, 312, 313, 314, 315, 316, 428, 429, 430, 431, 432, 433, 434, 435, 436, 437, 438, 439], 1.0, 'REPLACE')
_vg = ob_lowpolynormalman.vertex_groups.new(name='foot.r')
_vg.add([259, 260, 262, 264, 281, 282, 283, 284, 285, 286, 287, 288, 289, 290, 291, 292], 1.0, 'REPLACE')
_m = ob_lowpolynormalman.modifiers.new('Armature', 'ARMATURE')
_m.object = ob_armature
ob_armature.location = (0.0, 0.0, 0.0)
ob_armature.show_in_front = True

# ---- collection membership
col_collection.objects.link(ob_lowpolynormalman)
col_collection.objects.link(ob_armature)

# ---- scene / render settings (as saved in the file)
scene.frame_start = 0; scene.frame_end = 40; scene.frame_set(0)
scene.render.engine = 'BLENDER_EEVEE_NEXT'
scene.cycles.sampling_pattern = 'TABULATED_SOBOL'
scene.cycles.use_light_tree = False
scene.view_settings.view_transform = 'Filmic'
bpy.context.view_layer.update()

# ---- added for rendering (the .blend has no active camera and no usable light): camera, sun
cam_auto = bpy.data.cameras.new('AutoCamera')
cam_auto.lens = 50.0
cam_auto.sensor_width = 36.0
cam_auto.clip_end = 1000.0
ob_auto_camera = bpy.data.objects.new('AutoCamera', cam_auto)
scene.collection.objects.link(ob_auto_camera)
ob_auto_camera.location = (2.12331, -2.61983, 2.63813)
ob_auto_camera.rotation_euler = (1.09748, -7.21219e-08, 0.694738)
scene.camera = ob_auto_camera
light_auto_sun = bpy.data.lights.new('AutoSun', 'SUN')
light_auto_sun.energy = 3.0
light_auto_sun.angle = 0.0523599
ob_auto_sun = bpy.data.objects.new('AutoSun', light_auto_sun)
scene.collection.objects.link(ob_auto_sun)
ob_auto_sun.rotation_euler = (0.872665, 0.174533, 0.523599)
bpy.context.view_layer.update()
